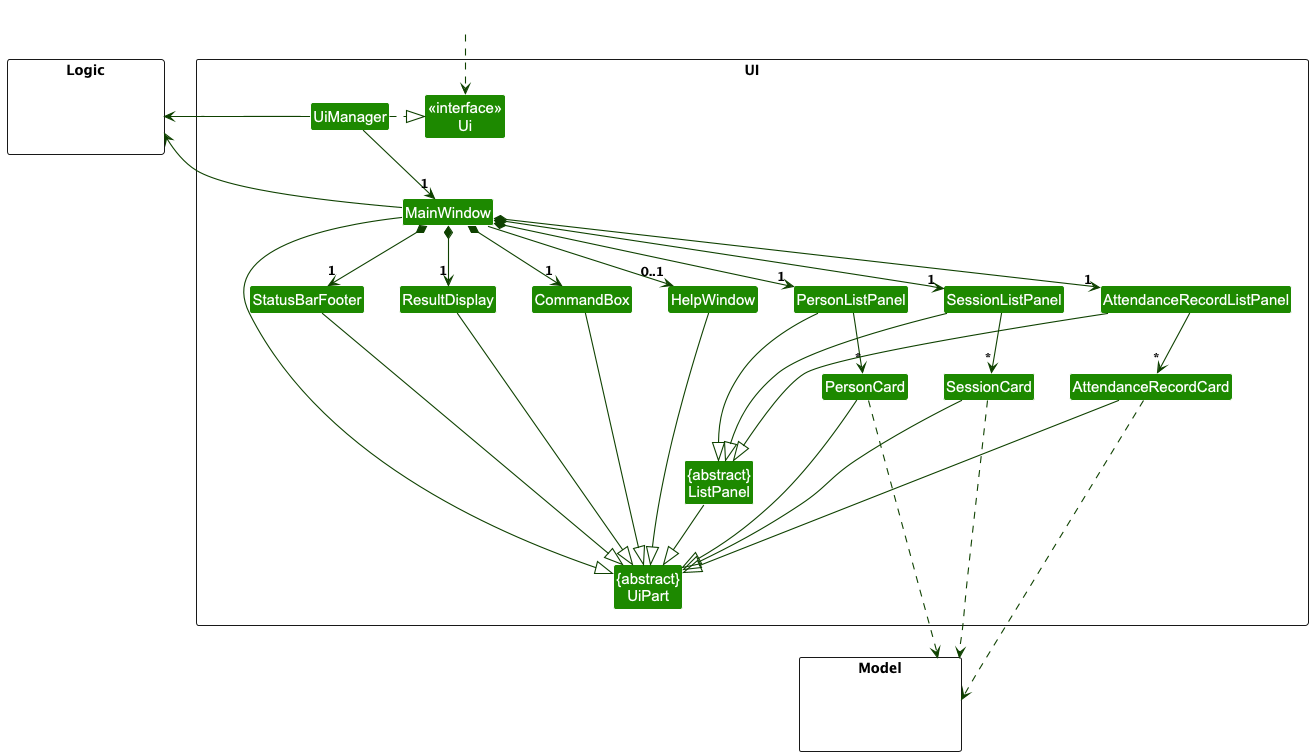

The diagram above was rendered by PlantUML. Its source (embedded in the PNG):
@startuml
!include style.puml
skinparam arrowThickness 1.1
skinparam arrowColor UI_COLOR_T4
skinparam classBackgroundColor UI_COLOR

package UI <<Rectangle>>{
Class "<<interface>>\nUi" as Ui
Class "{abstract}\nUiPart" as UiPart
Class "{abstract}\nListPanel" as ListPanel
Class UiManager
Class MainWindow
Class HelpWindow
Class ResultDisplay
Class PersonListPanel
Class PersonCard
Class SessionListPanel
Class SessionCard
Class AttendanceRecordListPanel
Class AttendanceRecordCard
Class StatusBarFooter
Class CommandBox
}

package Model <<Rectangle>> {
Class HiddenModel #FFFFFF
}

package Logic <<Rectangle>> {
Class HiddenLogic #FFFFFF
}

Class HiddenOutside #FFFFFF
HiddenOutside ..> Ui

UiManager .right.|> Ui
UiManager -down-> "1" MainWindow
MainWindow *-down->  "1" CommandBox
MainWindow *-down-> "1" ResultDisplay
MainWindow *-down-> "1" PersonListPanel
MainWindow *-down-> "1" SessionListPanel
MainWindow *-down-> "1" AttendanceRecordListPanel
MainWindow *-down-> "1" StatusBarFooter
MainWindow --> "0..1" HelpWindow

PersonListPanel -down-> "*" PersonCard
SessionListPanel -down-> "*" SessionCard
AttendanceRecordListPanel -down-> "*" AttendanceRecordCard

MainWindow -left-|> UiPart

ResultDisplay --|> UiPart
CommandBox --|> UiPart
PersonListPanel ---|> ListPanel
PersonCard --|> UiPart
SessionListPanel ---|> ListPanel
SessionCard --|> UiPart
AttendanceRecordListPanel ---|> ListPanel
AttendanceRecordCard --|> UiPart
StatusBarFooter --|> UiPart
HelpWindow --|> UiPart
ListPanel --|> UiPart

PersonCard ..> Model
SessionCard ..> Model
AttendanceRecordCard ..> Model
UiManager -right-> Logic
MainWindow -left-> Logic

PersonListPanel -[hidden]left- HelpWindow
SessionListPanel -[hidden]left- PersonListPanel
AttendanceRecordListPanel -[hidden]left- SessionListPanel
HelpWindow -[hidden]left- CommandBox
CommandBox -[hidden]left- ResultDisplay
ResultDisplay -[hidden]left- StatusBarFooter
SessionCard -[hidden]left- PersonCard
AttendanceRecordCard -[hidden]left- SessionCard
UiPart -[hidden]down-> Model
MainWindow -[hidden]-|> UiPart
@enduml